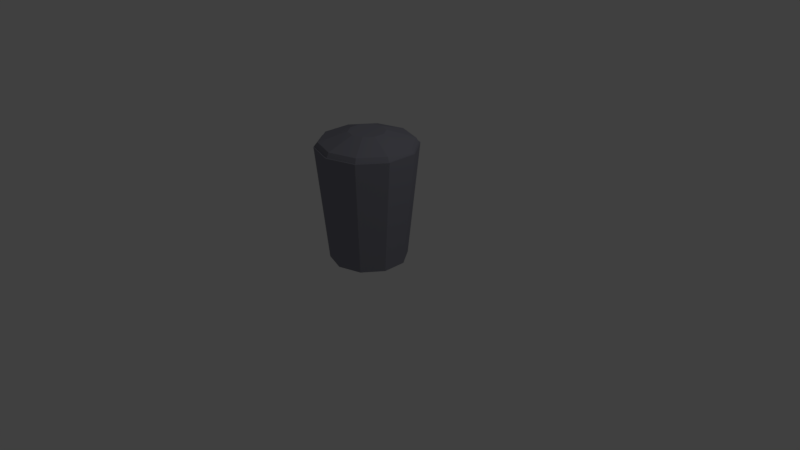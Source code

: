 # Source: Bin.blend  (saved by Blender 2.79.0; exported with 4.5.12 LTS)
import bpy
from mathutils import Matrix  # noqa: F401  (used for matrix-valued properties, if any)

bpy.ops.wm.read_factory_settings(use_empty=True)
scene = bpy.context.scene
scene.name = 'Scene'

# ---- collections
col_collection_1 = bpy.data.collections.new('Collection 1'); scene.collection.children.link(col_collection_1)

# ---- materials (node trees are filled in below, after node groups)
mat_bin_mat = bpy.data.materials.new('Bin_mat')
mat_bin_mat.alpha_threshold = 0.0
mat_bin_mat.use_transparent_shadow = False
mat_bin_mat.diffuse_color = (0.2604, 0.2611, 0.3108, 1.0)
mat_bin_mat.roughness = 0.5
mat_bin_mat.line_color = (0.0, 0.0, 0.0, 1.0)

# ---- material node trees

# ---- world
world_world = bpy.data.worlds.new('World'); scene.world = world_world
world_world.color = (0.05088, 0.05088, 0.05088)
world_world.use_sun_shadow = False
world_world.sun_shadow_jitter_overblur = 0.0
world_world.cycles.sampling_method = 'MANUAL'

# ---- cameras
cam_camera = bpy.data.cameras.new('Camera')
cam_camera.clip_end = 100.0
cam_camera.lens = 35.0
cam_camera.sensor_width = 32.0
cam_camera.sensor_height = 18.0
cam_camera.ortho_scale = 7.314
cam_camera.dof.focus_distance = 0.0
cam_camera.dof.aperture_fstop = 128.0

# ---- lights
light_lamp = bpy.data.lights.new('Lamp', 'POINT')
light_lamp.transmission_factor = 0.0
light_lamp.cutoff_distance = 30.0
light_lamp.energy = 100.0
light_lamp.shadow_buffer_clip_start = 1.001
light_lamp.shadow_soft_size = 0.1
light_lamp.shadow_maximum_resolution = 0.006
light_lamp.use_absolute_resolution = True

# ---- meshes
me_cylinder_003 = bpy.data.meshes.new('Cylinder.003')
me_cylinder_003.from_pydata([(1.005e-08, 0.2078, 0.8962), (0.1221, 0.1681, 0.8962), (0.1976, 0.06421, 0.8962), (0.1976, -0.06421, 0.8962), (0.1221, -0.1681, 0.8962), (-8.111e-09, -0.2078, 0.8962), (-0.1221, -0.1681, 0.8962), (-0.1976, -0.06421, 0.8962), (-0.1976, 0.06421, 0.8962), (-0.1221, 0.1681, 0.8962), (9.925e-10, 0.5321, -0.5634), (0.3128, 0.4305, -0.5634), (0.5061, 0.1644, -0.5634), (0.5061, -0.1644, -0.5634), (0.3128, -0.4305, -0.5634), (-4.553e-08, -0.5321, -0.5634), (-0.3128, -0.4305, -0.5634), (-0.5061, -0.1644, -0.5634), (-0.5061, 0.1644, -0.5634), (-0.3128, 0.4305, -0.5634), (0.0, 0.64, -1.0), (1.134e-08, 0.2343, 1.645), (0.3762, 0.5178, -1.0), (0.1377, 0.1895, 1.645), (0.6087, 0.1978, -1.0), (0.2228, 0.07239, 1.645), (0.6087, -0.1978, -1.0), (0.2228, -0.07239, 1.645), (0.3762, -0.5178, -1.0), (0.1377, -0.1895, 1.645), (-5.595e-08, -0.64, -1.0), (-9.145e-09, -0.2343, 1.645), (-0.3762, -0.5178, -1.0), (-0.1377, -0.1895, 1.645), (-0.6087, -0.1978, -1.0), (-0.2228, -0.07239, 1.645), (-0.6087, 0.1978, -1.0), (-0.2228, 0.07239, 1.645), (-0.3762, 0.5178, -1.0), (-0.1377, 0.1895, 1.645), (1.119e-09, 0.6, 0.0), (0.3526, 0.4854, 0.0), (0.5706, 0.1854, 0.0), (0.5706, -0.1854, 0.0), (0.3526, -0.4854, 0.0), (-5.133e-08, -0.6, 0.0), (-0.3526, -0.4854, 0.0), (-0.5706, -0.1854, 0.0), (-0.5706, 0.1854, 0.0), (-0.3526, 0.4854, 0.0), (5.039e-10, 0.5496, -1.0), (0.3231, 0.4447, -1.0), (0.5227, 0.1698, -1.0), (0.5227, -0.1698, -1.0), (0.3231, -0.4447, -1.0), (-4.755e-08, -0.5496, -1.0), (-0.3231, 0.4447, -1.0), (-0.5227, 0.1698, -1.0), (-0.5227, 0.06675, -1.0), (-0.5227, -0.1698, -1.0), (-0.3231, -0.4447, -1.0)], [], [(10, 11, 1, 0), (11, 12, 2, 1), (12, 13, 3, 2), (13, 14, 4, 3), (14, 15, 5, 4), (15, 16, 6, 5), (16, 17, 7, 6), (17, 18, 8, 7), (1, 2, 3, 4, 5, 6, 7, 8, 9, 0), (18, 19, 9, 8), (19, 10, 0, 9), (40, 21, 23, 41), (41, 23, 25, 42), (42, 25, 27, 43), (43, 27, 29, 44), (44, 29, 31, 45), (45, 31, 33, 46), (46, 33, 35, 47), (47, 35, 37, 48), (23, 21, 39, 37, 35, 33, 31, 29, 27, 25), (48, 37, 39, 49), (49, 39, 21, 40), (20, 22, 24, 52, 51, 50, 56, 57, 58, 36, 38), (38, 49, 40, 20), (36, 48, 49, 38), (34, 47, 48, 36), (32, 46, 47, 34), (30, 45, 46, 32), (28, 44, 45, 30), (26, 43, 44, 28), (24, 42, 43, 26), (22, 41, 42, 24), (20, 40, 41, 22), (50, 10, 19, 56), (60, 16, 15, 55), (55, 15, 14, 54), (59, 17, 16, 60), (54, 14, 13, 53), (57, 18, 17, 59, 58), (52, 12, 11, 51), (51, 11, 10, 50), (36, 58, 59, 60, 55, 54, 53, 52, 24, 26, 28, 30, 32, 34), (56, 19, 18, 57), (53, 13, 12, 52)])
me_cylinder_003.materials.append(mat_bin_mat)
me_cylinder_003.use_remesh_preserve_volume = False
me_cylinder_003.use_remesh_preserve_attributes = False
me_cylinder_003.use_mirror_vertex_groups = False
me_cylinder_003.update()
me_cylinder = bpy.data.meshes.new('Cylinder')
me_cylinder.from_pydata([(-1.49e-08, 0.45, 0.3933), (0.2645, 0.3641, 0.3933), (0.428, 0.1391, 0.3933), (0.428, -0.1391, 0.3933), (0.2645, -0.3641, 0.3933), (-5.424e-08, -0.45, 0.3933), (-0.2645, -0.3641, 0.3933), (-0.428, -0.1391, 0.3933), (-0.428, 0.1391, 0.3933), (-0.2645, 0.3641, 0.3933), (-1.49e-08, 0.5, 0.0), (-1.937e-08, 0.65, 1.5), (0.2939, 0.4045, 0.0), (0.3821, 0.5259, 1.5), (0.4755, 0.1545, 0.0), (0.6182, 0.2009, 1.5), (0.4755, -0.1545, 0.0), (0.6182, -0.2009, 1.5), (0.2939, -0.4045, 0.0), (0.3821, -0.5259, 1.5), (-5.861e-08, -0.5, 0.0), (-7.62e-08, -0.65, 1.5), (-0.2939, -0.4045, 0.0), (-0.3821, -0.5259, 1.5), (-0.4755, -0.1545, 0.0), (-0.6182, -0.2009, 1.5), (-0.4755, 0.1545, 0.0), (-0.6182, 0.2009, 1.5), (-0.2939, 0.4045, 0.0), (-0.3821, 0.5259, 1.5), (-0.3296, -0.4536, 1.5), (-6.721e-08, -0.5607, 1.5), (-1.82e-08, 0.5607, 1.5), (0.3296, -0.4536, 1.5), (-0.5332, -0.1733, 1.5), (-0.3296, 0.4536, 1.5), (-0.5332, 0.1733, 1.5), (0.5332, 0.1733, 1.5), (0.3296, 0.4536, 1.5), (0.5332, -0.1733, 1.5), (-0.5332, 0.1391, 1.5)], [], [(0, 1, 38, 32), (1, 2, 37, 38), (2, 3, 39, 37), (3, 4, 33, 39), (4, 5, 31, 33), (5, 6, 30, 31), (6, 7, 34, 30), (7, 8, 36, 40, 34), (8, 9, 35, 36), (9, 0, 32, 35), (0, 9, 8, 7, 6, 5, 4, 3, 2, 1), (10, 11, 13, 12), (12, 13, 15, 14), (14, 15, 17, 16), (16, 17, 19, 18), (18, 19, 21, 20), (20, 21, 23, 22), (22, 23, 25, 24), (24, 25, 27, 26), (13, 11, 29, 27, 40, 36, 35, 32, 38, 37, 15), (26, 27, 29, 28), (28, 29, 11, 10), (10, 12, 14, 16, 18, 20, 22, 24, 26, 28), (15, 37, 39, 33, 31, 30, 34, 40, 27, 25, 23, 21, 19, 17)])
me_cylinder.materials.append(mat_bin_mat)
me_cylinder.use_remesh_preserve_volume = False
me_cylinder.use_remesh_preserve_attributes = False
me_cylinder.use_mirror_vertex_groups = False
me_cylinder.update()

# ---- objects
ob_bin_top = bpy.data.objects.new('Bin_top', me_cylinder_003)
ob_bin = bpy.data.objects.new('Bin', me_cylinder)
ob_lamp = bpy.data.objects.new('Lamp', light_lamp)
ob_camera = bpy.data.objects.new('Camera', cam_camera)

# ---- transforms, parenting, visibility, modifiers, constraints
ob_bin_top.location = (1.49e-08, 5.96e-09, 1.56)
ob_bin_top.scale = (1.0, 1.0, 0.07312)
ob_bin_top.lineart.crease_threshold = 0.0
ob_bin.location = (1.49e-08, 5.96e-09, 0.0)
ob_bin.lineart.crease_threshold = 0.0
ob_lamp.location = (4.076, 1.005, 5.904)
ob_lamp.rotation_euler = (0.6503, 0.05522, 1.866)
ob_lamp.lock_rotations_4d = False
ob_lamp.empty_display_type = 'ARROWS'
ob_lamp.color = (0.0, 0.0, 0.0, 0.0)
ob_lamp.lineart.crease_threshold = 0.0
ob_camera.location = (7.481, -6.508, 5.344)
ob_camera.rotation_euler = (1.109, 0.0, 0.8149)
ob_camera.lock_rotations_4d = False
ob_camera.empty_display_type = 'ARROWS'
ob_camera.color = (0.0, 0.0, 0.0, 0.0)
ob_camera.display_type = 'WIRE'
ob_camera.lineart.crease_threshold = 0.0

# ---- collection membership
col_collection_1.objects.link(ob_bin_top)
col_collection_1.objects.link(ob_bin)
col_collection_1.objects.link(ob_lamp)
col_collection_1.objects.link(ob_camera)

# ---- scene / render settings (as saved in the file)
scene.camera = ob_camera
scene.frame_start = 1; scene.frame_end = 250; scene.frame_set(1)
scene.render.engine = 'BLENDER_EEVEE_NEXT'
scene.render.resolution_percentage = 50
scene.render.dither_intensity = 0.0
scene.cycles.use_denoising = False
scene.cycles.samples = 128
scene.cycles.sampling_pattern = 'TABULATED_SOBOL'
scene.cycles.use_adaptive_sampling = False
scene.cycles.use_light_tree = False
scene.cycles.blur_glossy = 0.0
scene.cycles.sample_clamp_indirect = 0.0
scene.view_settings.view_transform = 'Standard'
bpy.context.view_layer.update()
